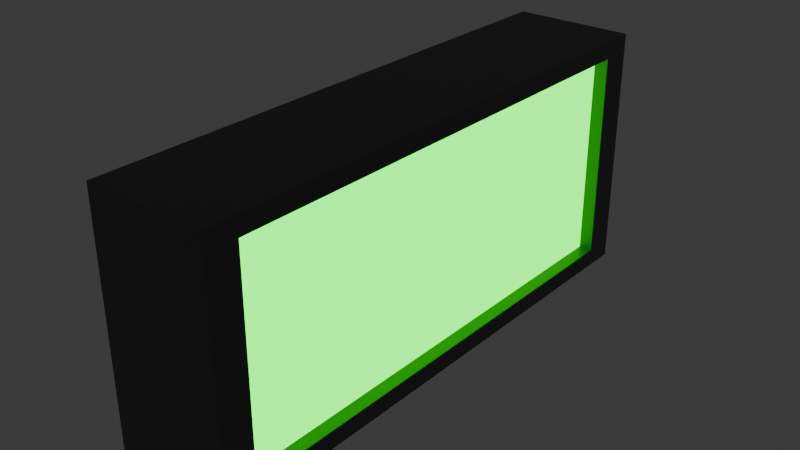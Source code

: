 # Source: blend.blend  (saved by Blender 5.2.44; exported with 4.5.12 LTS)
import bpy
from mathutils import Matrix  # noqa: F401  (used for matrix-valued properties, if any)

bpy.ops.wm.read_factory_settings(use_empty=True)
scene = bpy.context.scene
scene.name = 'Scene'

# ---- collections
col_collection = bpy.data.collections.new('Collection'); scene.collection.children.link(col_collection)

# ---- materials (node trees are filled in below, after node groups)
mat_material = bpy.data.materials.new('Material')
mat_material.alpha_threshold = 0.0
mat_material.use_backface_culling_lightprobe_volume = False
mat_material.roughness = 0.5
mat_material.line_color = (0.0, 0.0, 0.0, 1.0)
mat_material_001 = bpy.data.materials.new('Material.001')
mat_material_001.alpha_threshold = 0.0
mat_material_001.use_backface_culling_lightprobe_volume = False
mat_material_001.roughness = 0.5
mat_material_001.line_color = (0.0, 0.0, 0.0, 1.0)
mat_x = bpy.data.materials.new('マテリアル')

# ---- material node trees
mat_material.use_nodes = True; mat_material.node_tree.nodes.clear()
_N = mat_material.node_tree.nodes; _L = mat_material.node_tree.links
n0 = _N.new('ShaderNodeOutputMaterial'); n0.name = 'Material Output'; n0.location = (200, 100)
n1 = _N.new('ShaderNodeBsdfPrincipled'); n1.name = 'Principled BSDF'; n1.location = (-200, 100)
n1.inputs[0].default_value = (0.004353, 0.8, 0.003695, 1.0)
n1.inputs[10].default_value = 0.005
n1.inputs[27].default_value = (0.0, 1.0, 0.01438, 1.0)
n1.inputs[28].default_value = 3.5
_L.new(n1.outputs[0], n0.inputs[0])
n0.is_active_output = True
mat_material_001.use_nodes = True; mat_material_001.node_tree.nodes.clear()
_N = mat_material_001.node_tree.nodes; _L = mat_material_001.node_tree.links
n0 = _N.new('ShaderNodeOutputMaterial'); n0.name = 'Material Output'; n0.location = (200, 100)
n1 = _N.new('ShaderNodeBsdfPrincipled'); n1.name = 'Principled BSDF'; n1.location = (-200, 100)
n1.inputs[0].default_value = (0.448, 0.448, 0.448, 1.0)
n1.inputs[10].default_value = 0.005
_L.new(n1.outputs[0], n0.inputs[0])
n0.is_active_output = True
mat_x.use_nodes = True; mat_x.node_tree.nodes.clear()
_N = mat_x.node_tree.nodes; _L = mat_x.node_tree.links
n0 = _N.new('ShaderNodeBsdfPrincipled'); n0.name = 'プリンシプルBSDF'; n0.location = (-200, 100)
n0.inputs[0].default_value = (0.09801, 0.09801, 0.09801, 1.0)
n0.inputs[10].default_value = 0.005
n1 = _N.new('ShaderNodeOutputMaterial'); n1.name = 'マテリアル出力'; n1.location = (200, 100)
_L.new(n0.outputs[0], n1.inputs[0])
n1.is_active_output = True

# ---- world
world_world = bpy.data.worlds.new('World'); scene.world = world_world
world_world.use_nodes = True; world_world.node_tree.nodes.clear()
_N = world_world.node_tree.nodes; _L = world_world.node_tree.links
n0 = _N.new('ShaderNodeOutputWorld'); n0.name = 'World Output'; n0.location = (200, 100)
n1 = _N.new('ShaderNodeBackground'); n1.name = 'Background'; n1.location = (-200, 100)
n1.inputs[0].default_value = (0.05088, 0.05088, 0.05088, 1.0)
_L.new(n1.outputs[0], n0.inputs[0])
n0.is_active_output = True
world_world.color = (0.05088, 0.05088, 0.05088)
world_world.sun_shadow_jitter_overblur = 0.0

# ---- meshes
me_cube = bpy.data.meshes.new('Cube')
me_cube.from_pydata([(1.0, 1.0, 1.0), (1.0, 1.0, -1.0), (1.0, -1.0, 1.0), (1.0, -1.0, -1.0), (-1.0, 1.0, 1.0), (0.772, 0.8843, 0.8548), (0.772, 0.8548, 0.8548), (0.772, 0.8843, -0.8548), (-1.0, 1.0, -1.0), (0.772, -0.8843, 0.8548), (0.772, 0.8548, -0.8548), (0.772, -0.8843, -0.8548), (-1.0, -1.0, 1.0), (0.772, -0.8548, 0.8548), (-1.0, -1.0, -1.0), (0.772, -0.8548, -0.8548), (1.0, 0.8548, -0.8548), (1.0, -0.8548, 0.8548), (1.0, 0.8548, 0.8548), (1.0, -0.8548, -0.8548), (1.0, 0.8843, -0.8548), (1.0, -0.8843, -0.8548), (1.0, -0.8843, 0.8548), (1.0, 0.8843, 0.8548), (0.772, -0.8548, -0.8262), (0.772, 0.8548, 0.8262)], [], [(0, 4, 12, 2), (3, 2, 12, 14), (14, 12, 4, 8), (8, 1, 3, 14), (20, 16, 1, 0, 2, 3, 19, 21, 22, 17, 18, 23), (19, 3, 1, 16), (8, 4, 0, 1), (13, 6, 18, 17), (25, 6, 13, 24), (24, 15, 10, 25), (10, 15, 19, 16), (18, 6, 5, 23), (17, 22, 9, 13), (11, 9, 22, 21), (24, 13, 9, 11, 15), (25, 10, 7, 5, 6), (16, 20, 7, 10), (15, 11, 21, 19), (23, 5, 7, 20)])
me_cube.polygons.foreach_set('material_index', [2, 2, 2, 2, 2, 2, 2, 2, 0, 0, 2, 2, 2, 1, 0, 0, 2, 2, 2])
_uv = me_cube.uv_layers.new(name='UVMap')
_uv.uv.foreach_set('vector', [0.625, 0.5, 0.875, 0.5, 0.875, 0.75, 0.625, 0.75, 0.375, 0.75, 0.625, 0.75, 0.625, 1.0, 0.375, 1.0, 0.375, 0.0, 0.625, 0.0, 0.625, 0.25, 0.375, 0.25, 0.125, 0.5, 0.375, 0.5, 0.375, 0.75, 0.125, 0.75, 0.3932, 0.5145, 0.3932, 0.5182, 0.375, 0.5, 0.625, 0.5, 0.625, 0.75, 0.375, 0.75, 0.3932, 0.7318, 0.3932, 0.7355, 0.6068, 0.7355, 0.6068, 0.7318, 0.6068, 0.5182, 0.6068, 0.5145, 0.3932, 0.7318, 0.375, 0.75, 0.375, 0.5, 0.3932, 0.5182, 0.375, 0.25, 0.625, 0.25, 0.625, 0.5, 0.375, 0.5, 0.875, 0.75, 0.875, 0.5, 0.8417, 0.5, 0.8417, 0.75, 0.6208, 0.25, 0.625, 0.25, 0.625, 0.0, 0.3792, 0.0, 0.3792, 0.0, 0.375, 0.0, 0.375, 0.25, 0.6208, 0.25, 0.125, 0.5, 0.125, 0.75, 0.1583, 0.75, 0.1583, 0.5, 0.8417, 0.5042, 0.875, 0.5042, 0.875, 0.5, 0.8417, 0.5, 0.8417, 0.7458, 0.8417, 0.75, 0.875, 0.75, 0.875, 0.7458, 0.375, 1.0, 0.625, 1.0, 0.625, 0.9667, 0.375, 0.9667, 0.3792, 0.004177, 0.625, 0.004177, 0.625, 0.0, 0.375, 0.0, 0.375, 0.004177, 0.6208, 0.2458, 0.375, 0.2458, 0.375, 0.25, 0.625, 0.25, 0.625, 0.2458, 0.1583, 0.5042, 0.1583, 0.5, 0.125, 0.5, 0.125, 0.5042, 0.125, 0.7458, 0.125, 0.75, 0.1583, 0.75, 0.1583, 0.7458, 0.625, 0.2833, 0.625, 0.25, 0.375, 0.25, 0.375, 0.2833])
me_cube.materials.append(mat_material)
me_cube.materials.append(mat_material_001)
me_cube.materials.append(mat_x)
me_cube.use_mirror_vertex_groups = False
me_cube.update()

# ---- objects
ob_cube = bpy.data.objects.new('Cube', me_cube)

# ---- transforms, parenting, visibility, modifiers, constraints
ob_cube.location = (0.0, 0.0, 0.0)
ob_cube.scale = (0.09316, 0.4197, 0.1888)
ob_cube.lock_rotations_4d = False
ob_cube.empty_display_type = 'ARROWS'
ob_cube.lineart.crease_threshold = 0.0

# ---- collection membership
col_collection.objects.link(ob_cube)

# ---- scene / render settings (as saved in the file)
scene.frame_start = 1; scene.frame_end = 250; scene.frame_set(1)
scene.render.engine = 'BLENDER_EEVEE_NEXT'
scene.render.bake_bias = 0.0
scene.render.bake_samples = 0
scene.render.compositor_device = 'GPU'
scene.eevee.use_volume_custom_range = False
scene.eevee.fast_gi_thickness_near = 0.1
scene.eevee.fast_gi_thickness_far = 0.0
scene.eevee.ray_tracing_options.screen_trace_thickness = 0.1
bpy.context.view_layer.update()

# ---- added for rendering (the .blend has no active camera): camera
cam_auto = bpy.data.cameras.new('AutoCamera')
cam_auto.lens = 50.0
cam_auto.sensor_width = 36.0
cam_auto.clip_end = 1000.0
ob_auto_camera = bpy.data.objects.new('AutoCamera', cam_auto)
scene.collection.objects.link(ob_auto_camera)
ob_auto_camera.location = (0.868978, -1.04277, 0.695182)
ob_auto_camera.rotation_euler = (1.09748, -7.21219e-08, 0.694738)
scene.camera = ob_auto_camera
bpy.context.view_layer.update()
